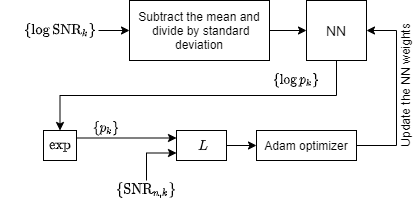

The diagram above was exported from draw.io. Its source (the exported page's mxGraphModel, read from the mxfile embedded in the PNG):
<mxGraphModel dx="1422" dy="705" grid="1" gridSize="10" guides="1" tooltips="1" connect="1" arrows="1" fold="1" page="1" pageScale="1" pageWidth="850" pageHeight="1100" math="1" shadow="0">
  <root>
    <mxCell id="0" />
    <mxCell id="1" parent="0" />
    <mxCell id="2" style="edgeStyle=orthogonalEdgeStyle;rounded=0;orthogonalLoop=1;jettySize=auto;html=1;entryX=0;entryY=0.5;entryDx=0;entryDy=0;" edge="1" target="7" parent="1">
      <mxGeometry relative="1" as="geometry">
        <mxPoint x="312" y="340" as="sourcePoint" />
      </mxGeometry>
    </mxCell>
    <mxCell id="3" style="edgeStyle=orthogonalEdgeStyle;rounded=0;orthogonalLoop=1;jettySize=auto;html=1;exitX=0.5;exitY=1;exitDx=0;exitDy=0;entryX=0.5;entryY=0;entryDx=0;entryDy=0;" edge="1" source="4" target="9" parent="1">
      <mxGeometry relative="1" as="geometry" />
    </mxCell>
    <mxCell id="4" value="&lt;font style=&quot;font-size: 14px&quot;&gt;NN&lt;/font&gt;" style="whiteSpace=wrap;html=1;aspect=fixed;" vertex="1" parent="1">
      <mxGeometry x="520" y="310" width="60" height="60" as="geometry" />
    </mxCell>
    <mxCell id="5" style="edgeStyle=orthogonalEdgeStyle;rounded=0;orthogonalLoop=1;jettySize=auto;html=1;exitX=1;exitY=0.5;exitDx=0;exitDy=0;entryX=0;entryY=0.5;entryDx=0;entryDy=0;" edge="1" target="4" parent="1">
      <mxGeometry relative="1" as="geometry">
        <mxPoint x="410" y="340" as="sourcePoint" />
      </mxGeometry>
    </mxCell>
    <mxCell id="6" value="" style="rounded=0;whiteSpace=wrap;html=1;" vertex="1" parent="1">
      <mxGeometry x="343" y="310" width="140" height="60" as="geometry" />
    </mxCell>
    <mxCell id="7" value="&lt;span&gt;Subtract the mean and&lt;/span&gt;&lt;br&gt;&lt;span&gt;&amp;nbsp;divide by standard deviation&lt;/span&gt;" style="text;html=1;strokeColor=none;fillColor=none;align=center;verticalAlign=middle;whiteSpace=wrap;rounded=0;" vertex="1" parent="1">
      <mxGeometry x="343" y="330" width="140" height="20" as="geometry" />
    </mxCell>
    <mxCell id="8" style="edgeStyle=orthogonalEdgeStyle;rounded=0;orthogonalLoop=1;jettySize=auto;html=1;exitX=1;exitY=0.25;exitDx=0;exitDy=0;entryX=0;entryY=0.25;entryDx=0;entryDy=0;" edge="1" source="9" target="12" parent="1">
      <mxGeometry relative="1" as="geometry" />
    </mxCell>
    <mxCell id="9" value="" style="rounded=0;whiteSpace=wrap;html=1;" vertex="1" parent="1">
      <mxGeometry x="257" y="440" width="33" height="30" as="geometry" />
    </mxCell>
    <mxCell id="10" value="$$\exp$$" style="text;html=1;strokeColor=none;fillColor=none;align=center;verticalAlign=middle;whiteSpace=wrap;rounded=0;" vertex="1" parent="1">
      <mxGeometry x="260.5" y="445" width="26" height="20" as="geometry" />
    </mxCell>
    <mxCell id="11" style="edgeStyle=orthogonalEdgeStyle;rounded=0;orthogonalLoop=1;jettySize=auto;html=1;exitX=1;exitY=0.5;exitDx=0;exitDy=0;entryX=0;entryY=0.5;entryDx=0;entryDy=0;" edge="1" source="12" target="14" parent="1">
      <mxGeometry relative="1" as="geometry" />
    </mxCell>
    <mxCell id="12" value="" style="rounded=0;whiteSpace=wrap;html=1;" vertex="1" parent="1">
      <mxGeometry x="390" y="440" width="50" height="30" as="geometry" />
    </mxCell>
    <mxCell id="13" style="edgeStyle=orthogonalEdgeStyle;rounded=0;orthogonalLoop=1;jettySize=auto;html=1;exitX=1;exitY=0.5;exitDx=0;exitDy=0;entryX=1;entryY=0.5;entryDx=0;entryDy=0;" edge="1" source="14" target="4" parent="1">
      <mxGeometry relative="1" as="geometry">
        <Array as="points">
          <mxPoint x="610" y="455" />
          <mxPoint x="610" y="340" />
        </Array>
      </mxGeometry>
    </mxCell>
    <mxCell id="14" value="Adam optimizer" style="rounded=0;whiteSpace=wrap;html=1;" vertex="1" parent="1">
      <mxGeometry x="470" y="440" width="100" height="30" as="geometry" />
    </mxCell>
    <mxCell id="15" value="&lt;div style=&quot;text-align: center&quot;&gt;$$L$$&lt;/div&gt;" style="text;html=1;" vertex="1" parent="1">
      <mxGeometry x="410" y="430" width="30" height="50" as="geometry" />
    </mxCell>
    <mxCell id="16" value="Update the NN weights" style="text;html=1;strokeColor=none;fillColor=none;align=center;verticalAlign=middle;whiteSpace=wrap;rounded=0;direction=south;textDirection=ltr;horizontal=0;" vertex="1" parent="1">
      <mxGeometry x="609" y="330" width="20" height="130" as="geometry" />
    </mxCell>
    <mxCell id="17" value="$$\{\log{\text{SNR}_k}\}$$" style="text;html=1;strokeColor=none;fillColor=none;align=center;verticalAlign=middle;whiteSpace=wrap;rounded=0;" vertex="1" parent="1">
      <mxGeometry x="243.5" y="330" width="60" height="20" as="geometry" />
    </mxCell>
    <mxCell id="18" value="$$\{p_{k}^{}\}$$" style="text;html=1;strokeColor=none;fillColor=none;align=center;verticalAlign=middle;whiteSpace=wrap;rounded=0;fontFamily=Helvetica;fontSize=11;" vertex="1" parent="1">
      <mxGeometry x="300" y="428" width="40" height="20" as="geometry" />
    </mxCell>
    <mxCell id="19" value="$$\{\log p_{k}\}$$" style="text;html=1;strokeColor=none;fillColor=none;align=center;verticalAlign=middle;whiteSpace=wrap;rounded=0;fontSize=11;" vertex="1" parent="1">
      <mxGeometry x="490" y="380" width="40" height="20" as="geometry" />
    </mxCell>
    <mxCell id="20" style="edgeStyle=orthogonalEdgeStyle;rounded=0;orthogonalLoop=1;jettySize=auto;html=1;exitX=0.5;exitY=0;exitDx=0;exitDy=0;entryX=0;entryY=0.75;entryDx=0;entryDy=0;" edge="1" source="21" target="12" parent="1">
      <mxGeometry relative="1" as="geometry" />
    </mxCell>
    <mxCell id="21" value="$$\{\text{SNR}_{n,k}\}$$" style="text;html=1;strokeColor=none;fillColor=none;align=center;verticalAlign=middle;whiteSpace=wrap;rounded=0;" vertex="1" parent="1">
      <mxGeometry x="330" y="490" width="60" height="20" as="geometry" />
    </mxCell>
  </root>
</mxGraphModel>